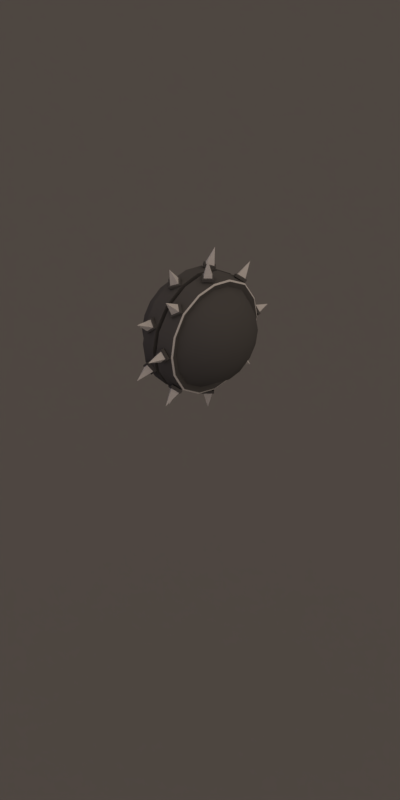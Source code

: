 # Source: spikeball.blend  (saved by Blender 2.77.0; exported with 4.5.12 LTS)
import bpy
from mathutils import Matrix  # noqa: F401  (used for matrix-valued properties, if any)

bpy.ops.wm.read_factory_settings(use_empty=True)
scene = bpy.context.scene
scene.name = 'Scene'

# ---- collections
col_collection_1 = bpy.data.collections.new('Collection 1'); scene.collection.children.link(col_collection_1)

# ---- materials (node trees are filled in below, after node groups)
mat_iron = bpy.data.materials.new('Iron')
mat_iron.alpha_threshold = 0.0
mat_iron.use_transparent_shadow = False
mat_iron.diffuse_color = (0.1237, 0.1237, 0.1237, 1.0)
mat_iron.roughness = 0.5
mat_iron.specular_intensity = 0.33
mat_iron.line_color = (0.0, 0.0, 0.0, 1.0)
mat_steel = bpy.data.materials.new('Steel')
mat_steel.alpha_threshold = 0.0
mat_steel.use_transparent_shadow = False
mat_steel.roughness = 0.5
mat_steel.specular_intensity = 1.0
mat_steel.line_color = (0.0, 0.0, 0.0, 1.0)
mat_inner = bpy.data.materials.new('Inner')
mat_inner.alpha_threshold = 0.0
mat_inner.use_transparent_shadow = False
mat_inner.diffuse_color = (0.8, 0.1258, 0.01314, 1.0)
mat_inner.specular_color = (1.0, 0.4339, 0.09543)
mat_inner.roughness = 0.5
mat_shadow_001 = bpy.data.materials.new('Shadow.001')
mat_shadow_001.alpha_threshold = 0.0
mat_shadow_001.use_transparent_shadow = False
mat_shadow_001.diffuse_color = (0.2159, 0.2159, 0.2159, 1.0)
mat_shadow_001.roughness = 0.5
mat_shadow_001.specular_intensity = 0.0
mat_shadow_001.line_color = (0.0, 0.0, 0.0, 0.5)

# ---- material node trees

# ---- world
world_world = bpy.data.worlds.new('World'); scene.world = world_world
world_world.color = (0.05088, 0.05088, 0.05088)
world_world.use_sun_shadow = False
world_world.sun_shadow_jitter_overblur = 0.0
world_world.cycles.sampling_method = 'MANUAL'

# ---- cameras
cam_camera_001 = bpy.data.cameras.new('Camera.001')
cam_camera_001.type = 'ORTHO'
cam_camera_001.passepartout_alpha = 0.2
cam_camera_001.clip_end = 100.0
cam_camera_001.lens = 60.0
cam_camera_001.sensor_width = 32.0
cam_camera_001.sensor_height = 18.0
cam_camera_001.ortho_scale = 2.8
cam_camera_001.show_passepartout = False
cam_camera_001.show_safe_areas = True
cam_camera_001.dof.focus_distance = 0.0
cam_camera_001.dof.aperture_fstop = 128.0

# ---- lights
light_filllight_001 = bpy.data.lights.new('FillLight.001', 'SUN')
light_filllight_001.color = (0.7398, 0.6076, 1.0)
light_filllight_001.transmission_factor = 0.0
light_filllight_001.angle = 1.571
light_filllight_001.energy = 0.25
light_filllight_001.shadow_buffer_clip_start = 0.5
light_filllight_001.shadow_soft_size = 1.0
light_filllight_001.shadow_cascade_max_distance = 1000.0
light_keylight_001 = bpy.data.lights.new('KeyLight.001', 'SUN')
light_keylight_001.color = (0.814, 0.6377, 0.5099)
light_keylight_001.transmission_factor = 0.0
light_keylight_001.angle = 2.747
light_keylight_001.energy = 1.25
light_keylight_001.shadow_buffer_clip_start = 0.5
light_keylight_001.shadow_soft_size = 5.0
light_keylight_001.shadow_cascade_max_distance = 1000.0
light_rimlight_001 = bpy.data.lights.new('RimLight.001', 'SUN')
light_rimlight_001.color = (0.7067, 0.7067, 0.7067)
light_rimlight_001.transmission_factor = 0.0
light_rimlight_001.angle = 1.571
light_rimlight_001.energy = 0.25
light_rimlight_001.shadow_buffer_clip_start = 0.5
light_rimlight_001.shadow_soft_size = 1.0
light_rimlight_001.shadow_cascade_max_distance = 1000.0

# ---- meshes
me_roundcube = bpy.data.meshes.new('Roundcube')
me_roundcube.from_pydata([(0.03914, 0.0216, 0.2318), (0.06074, -9.504e-09, 0.2318), (0.03914, -0.0216, 0.2318), (0.03914, -8.56e-09, 0.295), (0.01754, -8.302e-09, 0.2318), (0.03914, 0.03039, 0.2303), (0.06953, -9.783e-09, 0.2303), (0.03914, -0.03039, 0.2303), (0.008756, -8.093e-09, 0.2303), (0.03914, 0.03039, 0.2192), (0.06953, -9.783e-09, 0.2192), (0.03914, -0.03039, 0.2192), (0.008756, -8.093e-09, 0.2192), (0.03914, -0.2318, 0.0216), (0.06074, -0.2318, 2.581e-08), (0.03914, -0.2318, -0.0216), (0.03914, -0.295, 2.581e-08), (0.01754, -0.2318, 2.581e-08), (0.03914, -0.2303, 0.03039), (0.06953, -0.2303, 2.581e-08), (0.03914, -0.2303, -0.03039), (0.008756, -0.2303, 2.581e-08), (0.03914, -0.2192, 0.03039), (0.06953, -0.2192, 2.581e-08), (0.03914, -0.2192, -0.03039), (0.008756, -0.2192, 2.581e-08), (0.03914, -0.0216, -0.2318), (0.06074, -4.243e-08, -0.2318), (0.03914, 0.0216, -0.2318), (0.03914, -5.292e-08, -0.295), (0.01754, -4.363e-08, -0.2318), (0.03914, -0.03039, -0.2303), (0.06953, -4.194e-08, -0.2303), (0.03914, 0.03039, -0.2303), (0.008756, -4.363e-08, -0.2303), (0.03914, -0.03039, -0.2192), (0.06953, -4.025e-08, -0.2192), (0.03914, 0.03039, -0.2192), (0.008756, -4.194e-08, -0.2192), (0.03914, 0.2318, -0.0216), (0.06074, 0.2318, -5.687e-08), (0.03914, 0.2318, 0.0216), (0.03914, 0.295, -6.641e-08), (0.01754, 0.2318, -5.687e-08), (0.03914, 0.2303, -0.03039), (0.06953, 0.2303, -5.665e-08), (0.03914, 0.2303, 0.03039), (0.008756, 0.2303, -5.665e-08), (0.03914, 0.2192, -0.03039), (0.06953, 0.2192, -5.497e-08), (0.03914, 0.2192, 0.03039), (0.008756, 0.2192, -5.497e-08), (0.03914, 0.1792, 0.1486), (0.06074, 0.1639, 0.1639), (0.03914, 0.1486, 0.1792), (0.03914, 0.2086, 0.2086), (0.01754, 0.1639, 0.1639), (0.03914, 0.1844, 0.1414), (0.06953, 0.1629, 0.1629), (0.03914, 0.1414, 0.1844), (0.008756, 0.1629, 0.1629), (0.03914, 0.1765, 0.1335), (0.06953, 0.155, 0.155), (0.03914, 0.1335, 0.1765), (0.008756, 0.155, 0.155), (0.03914, -0.1486, 0.1792), (0.06074, -0.1639, 0.1639), (0.03914, -0.1792, 0.1486), (0.03914, -0.2086, 0.2086), (0.01754, -0.1639, 0.1639), (0.03914, -0.1414, 0.1844), (0.06953, -0.1629, 0.1629), (0.03914, -0.1844, 0.1414), (0.008756, -0.1629, 0.1629), (0.03914, -0.1335, 0.1765), (0.06953, -0.155, 0.155), (0.03914, -0.1765, 0.1335), (0.008756, -0.155, 0.155), (0.03914, -0.1792, -0.1486), (0.06074, -0.1639, -0.1639), (0.03914, -0.1486, -0.1792), (0.03914, -0.2086, -0.2086), (0.01754, -0.1639, -0.1639), (0.03914, -0.1844, -0.1414), (0.06953, -0.1629, -0.1629), (0.03914, -0.1414, -0.1844), (0.008756, -0.1629, -0.1629), (0.03914, -0.1765, -0.1335), (0.06953, -0.155, -0.155), (0.03914, -0.1335, -0.1765), (0.008756, -0.155, -0.155), (0.03914, 0.1486, -0.1792), (0.06074, 0.1639, -0.1639), (0.03914, 0.1792, -0.1486), (0.03914, 0.2086, -0.2086), (0.01754, 0.1639, -0.1639), (0.03914, 0.1414, -0.1844), (0.06953, 0.1629, -0.1629), (0.03914, 0.1844, -0.1414), (0.008756, 0.1629, -0.1629), (0.03914, 0.1335, -0.1765), (0.06953, 0.155, -0.155), (0.03914, 0.1765, -0.1335), (0.008756, 0.155, -0.155), (-0.03916, 0.1087, 0.2059), (-0.01756, 0.0887, 0.2141), (-0.03916, 0.06874, 0.2224), (-0.03916, 0.1129, 0.2725), (-0.06076, 0.0887, 0.2141), (-0.03916, 0.1162, 0.2012), (-0.008773, 0.08815, 0.2128), (-0.03916, 0.06007, 0.2244), (-0.06955, 0.08815, 0.2128), (-0.03916, 0.1119, 0.1909), (-0.008773, 0.08388, 0.2025), (-0.03916, 0.0558, 0.2141), (-0.06955, 0.08388, 0.2025), (-0.03916, -0.2059, 0.1087), (-0.01756, -0.2141, 0.0887), (-0.03916, -0.2224, 0.06874), (-0.03916, -0.2725, 0.1129), (-0.06076, -0.2141, 0.0887), (-0.03916, -0.2012, 0.1162), (-0.008773, -0.2128, 0.08815), (-0.03916, -0.2244, 0.06007), (-0.06955, -0.2128, 0.08815), (-0.03916, -0.1909, 0.1119), (-0.008773, -0.2025, 0.08388), (-0.03916, -0.2141, 0.0558), (-0.06955, -0.2025, 0.08388), (-0.03916, -0.1087, -0.2059), (-0.01756, -0.0887, -0.2141), (-0.03916, -0.06874, -0.2224), (-0.03916, -0.1129, -0.2725), (-0.06076, -0.0887, -0.2141), (-0.03916, -0.1162, -0.2012), (-0.008773, -0.08815, -0.2128), (-0.03916, -0.06007, -0.2244), (-0.06955, -0.08815, -0.2128), (-0.03916, -0.1119, -0.1909), (-0.008773, -0.08388, -0.2025), (-0.03916, -0.0558, -0.2141), (-0.06955, -0.08388, -0.2025), (-0.03916, 0.2059, -0.1087), (-0.01756, 0.2141, -0.0887), (-0.03916, 0.2224, -0.06874), (-0.03916, 0.2725, -0.1129), (-0.06076, 0.2141, -0.0887), (-0.03916, 0.2012, -0.1162), (-0.008773, 0.2128, -0.08815), (-0.03916, 0.2244, -0.06007), (-0.06955, 0.2128, -0.08815), (-0.03916, 0.1909, -0.1119), (-0.008773, 0.2025, -0.08388), (-0.03916, 0.2141, -0.0558), (-0.06955, 0.2025, -0.08388), (-0.03916, 0.2224, 0.06874), (-0.01756, 0.2141, 0.08869), (-0.03916, 0.2059, 0.1086), (-0.03916, 0.2725, 0.1129), (-0.06076, 0.2141, 0.08869), (-0.03916, 0.2244, 0.06007), (-0.008773, 0.2128, 0.08814), (-0.03916, 0.2012, 0.1162), (-0.06955, 0.2128, 0.08814), (-0.03916, 0.2141, 0.0558), (-0.008773, 0.2025, 0.08387), (-0.03916, 0.1909, 0.1119), (-0.06955, 0.2025, 0.08387), (-0.03916, -0.06874, 0.2224), (-0.01756, -0.08869, 0.2141), (-0.03916, -0.1086, 0.2059), (-0.03916, -0.1129, 0.2725), (-0.06076, -0.08869, 0.2141), (-0.03916, -0.06007, 0.2244), (-0.008773, -0.08814, 0.2128), (-0.03916, -0.1162, 0.2012), (-0.06955, -0.08814, 0.2128), (-0.03916, -0.0558, 0.2141), (-0.008773, -0.08387, 0.2025), (-0.03916, -0.1119, 0.1909), (-0.06955, -0.08387, 0.2025), (-0.03916, -0.2224, -0.06874), (-0.01756, -0.2141, -0.08869), (-0.03916, -0.2059, -0.1086), (-0.03916, -0.2725, -0.1129), (-0.06076, -0.2141, -0.08869), (-0.03916, -0.2244, -0.06007), (-0.008773, -0.2128, -0.08814), (-0.03916, -0.2012, -0.1162), (-0.06955, -0.2128, -0.08814), (-0.03916, -0.2141, -0.0558), (-0.008773, -0.2025, -0.08387), (-0.03916, -0.1909, -0.1119), (-0.06955, -0.2025, -0.08387), (-0.03916, 0.06874, -0.2224), (-0.01756, 0.08869, -0.2141), (-0.03916, 0.1086, -0.2059), (-0.03916, 0.1129, -0.2725), (-0.06076, 0.08869, -0.2141), (-0.03916, 0.06007, -0.2244), (-0.008773, 0.08814, -0.2128), (-0.03916, 0.1162, -0.2012), (-0.06955, 0.08814, -0.2128), (-0.03916, 0.0558, -0.2141), (-0.008773, 0.08387, -0.2025), (-0.03916, 0.1119, -0.1909), (-0.06955, 0.08387, -0.2025), (0.008255, -0.2104, -0.07956), (-0.004004, 0.1414, -0.1414), (-0.06997, 0.1354, -0.1354), (0.00782, 0.1591, 0.1591), (-0.004004, 0.1871, -0.07071), (-0.06997, 0.1756, -0.0677), (-0.004004, 0.2, 1.968e-09), (-0.06997, 0.1871, 1.968e-09), (0.008694, -8.47e-09, 0.2249), (-0.004004, 0.1871, 0.07071), (-0.06997, 0.1756, 0.0677), (-0.1195, 0.1155, -0.1155), (-0.1394, 0.05774, -0.1354), (-0.1454, -8.47e-09, -0.1414), (-0.1394, -0.05774, -0.1354), (-0.1394, 0.1354, -0.05774), (-0.1796, 0.0677, -0.0677), (-0.1911, -8.47e-09, -0.07071), (-0.1796, -0.0677, -0.0677), (-0.1454, 0.1414, 1.968e-09), (-0.1911, 0.07071, 1.968e-09), (-0.204, -8.47e-09, 1.968e-09), (-0.1911, -0.07071, 1.968e-09), (-0.1394, 0.1354, 0.05774), (-0.1796, 0.0677, 0.0677), (-0.1911, -8.47e-09, 0.07071), (-0.1796, -0.0677, 0.0677), (-0.1195, -0.1155, -0.1155), (-0.06997, -0.1354, -0.1354), (-0.004004, -0.1414, -0.1414), (0.008255, 0.07956, 0.2104), (-0.1394, -0.1354, -0.05774), (-0.06997, -0.1756, -0.0677), (-0.004004, -0.1871, -0.07071), (-0.1454, -0.1414, 1.968e-09), (-0.06997, -0.1871, 1.968e-09), (-0.004004, -0.2, 1.968e-09), (-0.008702, -8.47e-09, -0.2249), (-0.1394, -0.1354, 0.05774), (-0.06997, -0.1756, 0.0677), (-0.004004, -0.1871, 0.07071), (-0.008262, -0.2104, -0.07956), (-0.007827, 0.1591, -0.1591), (-0.008702, 0.2249, 1.968e-09), (-0.008262, 0.2104, -0.07956), (-0.008262, 0.07956, -0.2104), (-0.008262, -0.07956, -0.2104), (-0.007827, -0.1591, -0.1591), (-0.004004, -0.07071, -0.1871), (-0.06997, -0.0677, -0.1756), (-0.007827, -0.1591, 0.1591), (-0.004004, -8.47e-09, -0.2), (-0.06997, -8.47e-09, -0.1871), (-0.008262, -0.2104, 0.07956), (-0.004004, 0.07071, -0.1871), (-0.06997, 0.0677, -0.1756), (-0.008702, -0.2249, 1.968e-09), (-0.007827, 0.1591, 0.1591), (-0.004004, 0.1414, 0.1414), (-0.06997, 0.1354, 0.1354), (-0.1195, 0.1155, 0.1155), (-0.008262, -0.07956, 0.2104), (-0.004004, 0.07071, 0.1871), (-0.06997, 0.0677, 0.1756), (-0.1394, 0.05774, 0.1354), (-0.008262, 0.2104, 0.07956), (-0.004004, -8.47e-09, 0.2), (-0.06997, -8.47e-09, 0.1871), (-0.1454, -8.47e-09, 0.1414), (-0.004004, -0.07071, 0.1871), (-0.06997, -0.0677, 0.1756), (-0.1394, -0.05774, 0.1354), (-0.008702, -8.47e-09, 0.2249), (-0.008262, 0.07956, 0.2104), (-0.004004, -0.1414, 0.1414), (-0.06997, -0.1354, 0.1354), (-0.1195, -0.1155, 0.1155), (0.1195, 0.1155, -0.1155), (0.06996, 0.1354, -0.1354), (0.003996, 0.1414, -0.1414), (0.1394, 0.1354, -0.05774), (0.06996, 0.1756, -0.0677), (0.003996, 0.1871, -0.07071), (0.1454, 0.1414, 1.968e-09), (0.06996, 0.1871, 1.968e-09), (0.003996, 0.2, 1.968e-09), (0.1394, 0.1354, 0.05774), (0.06996, 0.1756, 0.0677), (0.003996, 0.1871, 0.07071), (0.003996, -0.1414, -0.1414), (0.06996, -0.1354, -0.1354), (0.003996, -0.1871, -0.07071), (0.06996, -0.1756, -0.0677), (0.003996, -0.2, 1.968e-09), (0.06996, -0.1871, 1.968e-09), (0.003996, -0.1871, 0.07071), (0.06996, -0.1756, 0.0677), (0.1195, -0.1155, -0.1155), (0.1394, -0.05774, -0.1354), (0.1454, -8.47e-09, -0.1414), (0.1394, 0.05774, -0.1354), (0.1394, -0.1354, -0.05774), (0.1796, -0.0677, -0.0677), (0.1911, -8.47e-09, -0.07071), (0.1796, 0.0677, -0.0677), (0.1454, -0.1414, 1.968e-09), (0.1911, -0.07071, 1.968e-09), (0.204, -8.47e-09, 1.968e-09), (0.1911, 0.07071, 1.968e-09), (0.1394, -0.1354, 0.05774), (0.1796, -0.0677, 0.0677), (0.1911, -8.47e-09, 0.07071), (0.1796, 0.0677, 0.0677), (0.06996, -0.0677, -0.1756), (0.003996, -0.07071, -0.1871), (0.06996, -8.47e-09, -0.1871), (0.003996, -8.47e-09, -0.2), (0.06996, 0.0677, -0.1756), (0.003996, 0.07071, -0.1871), (0.1195, 0.1155, 0.1155), (0.06996, 0.1354, 0.1354), (0.003996, 0.1414, 0.1414), (0.1394, 0.05774, 0.1354), (0.06996, 0.0677, 0.1756), (0.003996, 0.07071, 0.1871), (0.1454, -8.47e-09, 0.1414), (0.06996, -8.47e-09, 0.1871), (0.003996, -8.47e-09, 0.2), (0.1394, -0.05774, 0.1354), (0.06996, -0.0677, 0.1756), (0.003996, -0.07071, 0.1871), (0.1195, -0.1155, 0.1155), (0.06996, -0.1354, 0.1354), (0.003996, -0.1414, 0.1414), (0.008694, -0.2249, 1.968e-09), (0.008255, -0.2104, 0.07956), (0.008255, -0.07956, 0.2104), (0.00782, -0.1591, 0.1591), (0.00782, -0.1591, -0.1591), (0.008255, -0.07956, -0.2104), (0.008694, 0.2249, 1.968e-09), (0.008255, 0.2104, 0.07956), (0.008694, -8.47e-09, -0.2249), (0.008255, 0.2104, -0.07956), (0.008255, 0.07956, -0.2104), (0.00782, 0.1591, -0.1591), (0.07335, -0.1942, -0.07486), (0.06929, -0.1997, -0.07687), (0.06883, -0.1535, 0.1535), (0.073, -0.1495, 0.1495), (0.07335, -0.1942, 0.07486), (0.06929, -0.1997, 0.07687), (0.07372, -8.47e-09, -0.207), (0.06976, -8.47e-09, -0.2129), (0.06929, -0.07687, -0.1997), (0.07335, -0.07486, -0.1942), (-0.0693, -0.07687, -0.1997), (-0.07336, -0.07486, -0.1942), (-0.07373, -8.47e-09, -0.207), (-0.06976, -8.47e-09, -0.2129), (-0.07301, 0.1495, -0.1495), (-0.06884, 0.1535, -0.1535), (-0.07301, 0.1495, 0.1495), (-0.06884, 0.1535, 0.1535), (-0.06976, -8.47e-09, 0.2129), (-0.07373, -8.47e-09, 0.207), (-0.07336, -0.1942, -0.07486), (-0.0693, -0.1997, -0.07687), (-0.06884, -0.1535, -0.1535), (-0.07301, -0.1495, -0.1495), (-0.06976, -0.2129, 1.968e-09), (-0.07373, -0.207, 1.968e-09), (-0.07336, 0.07486, -0.1942), (-0.0693, 0.07687, -0.1997), (-0.06976, 0.2129, 1.968e-09), (-0.07373, 0.207, 1.968e-09), (-0.07336, 0.1942, -0.07486), (-0.0693, 0.1997, -0.07687), (-0.0693, 0.07687, 0.1997), (-0.07336, 0.07486, 0.1942), (-0.07336, -0.07486, 0.1942), (-0.0693, -0.07687, 0.1997), (-0.0693, 0.1997, 0.07687), (-0.07336, 0.1942, 0.07486), (-0.07301, -0.1495, 0.1495), (-0.06884, -0.1535, 0.1535), (-0.0693, -0.1997, 0.07687), (-0.07336, -0.1942, 0.07486), (0.06929, 0.07687, 0.1997), (0.07335, 0.07486, 0.1942), (0.07372, -8.47e-09, 0.207), (0.06976, -8.47e-09, 0.2129), (0.073, -0.1495, -0.1495), (0.06883, -0.1535, -0.1535), (0.06929, 0.1997, -0.07687), (0.07335, 0.1942, -0.07486), (0.07372, 0.207, 1.968e-09), (0.06976, 0.2129, 1.968e-09), (0.06883, 0.1535, -0.1535), (0.073, 0.1495, -0.1495), (0.07335, 0.07486, -0.1942), (0.06929, 0.07687, -0.1997), (0.07335, 0.1942, 0.07486), (0.06929, 0.1997, 0.07687), (0.06883, 0.1535, 0.1535), (0.073, 0.1495, 0.1495), (0.06929, -0.07687, 0.1997), (0.07335, -0.07486, 0.1942), (0.06976, -0.2129, 1.968e-09), (0.07372, -0.207, 1.968e-09), (-0.05514, 0.1838, 4.35e-08), (0.05514, 0.1838, 7.089e-08), (-0.05514, 0.0919, -0.1592), (0.05514, 0.0919, -0.1592), (-0.05514, -0.0919, -0.1592), (0.05514, -0.0919, -0.1592), (-0.05514, -0.1838, 2.414e-09), (0.05514, -0.1838, 2.98e-08), (-0.05514, -0.0919, 0.1592), (0.05514, -0.0919, 0.1592), (-0.05514, 0.0919, 0.1592), (0.05514, 0.0919, 0.1592)], [], [(0, 3, 1), (1, 3, 2), (2, 3, 4), (4, 3, 0), (1, 2, 7, 6), (7, 8, 12, 11), (2, 4, 8, 7), (0, 1, 6, 5), (4, 0, 5, 8), (5, 6, 10, 9), (8, 5, 9, 12), (6, 7, 11, 10), (13, 16, 14), (14, 16, 15), (15, 16, 17), (17, 16, 13), (14, 15, 20, 19), (20, 21, 25, 24), (15, 17, 21, 20), (13, 14, 19, 18), (17, 13, 18, 21), (18, 19, 23, 22), (21, 18, 22, 25), (19, 20, 24, 23), (26, 29, 27), (27, 29, 28), (28, 29, 30), (30, 29, 26), (27, 28, 33, 32), (33, 34, 38, 37), (28, 30, 34, 33), (26, 27, 32, 31), (30, 26, 31, 34), (31, 32, 36, 35), (34, 31, 35, 38), (32, 33, 37, 36), (39, 42, 40), (40, 42, 41), (41, 42, 43), (43, 42, 39), (40, 41, 46, 45), (46, 47, 51, 50), (41, 43, 47, 46), (39, 40, 45, 44), (43, 39, 44, 47), (44, 45, 49, 48), (47, 44, 48, 51), (45, 46, 50, 49), (52, 55, 53), (53, 55, 54), (54, 55, 56), (56, 55, 52), (53, 54, 59, 58), (59, 60, 64, 63), (54, 56, 60, 59), (52, 53, 58, 57), (56, 52, 57, 60), (57, 58, 62, 61), (60, 57, 61, 64), (58, 59, 63, 62), (65, 68, 66), (66, 68, 67), (67, 68, 69), (69, 68, 65), (66, 67, 72, 71), (72, 73, 77, 76), (67, 69, 73, 72), (65, 66, 71, 70), (69, 65, 70, 73), (70, 71, 75, 74), (73, 70, 74, 77), (71, 72, 76, 75), (78, 81, 79), (79, 81, 80), (80, 81, 82), (82, 81, 78), (79, 80, 85, 84), (85, 86, 90, 89), (80, 82, 86, 85), (78, 79, 84, 83), (82, 78, 83, 86), (83, 84, 88, 87), (86, 83, 87, 90), (84, 85, 89, 88), (91, 94, 92), (92, 94, 93), (93, 94, 95), (95, 94, 91), (92, 93, 98, 97), (98, 99, 103, 102), (93, 95, 99, 98), (91, 92, 97, 96), (95, 91, 96, 99), (96, 97, 101, 100), (99, 96, 100, 103), (97, 98, 102, 101), (104, 107, 105), (105, 107, 106), (106, 107, 108), (108, 107, 104), (105, 106, 111, 110), (111, 112, 116, 115), (106, 108, 112, 111), (104, 105, 110, 109), (108, 104, 109, 112), (109, 110, 114, 113), (112, 109, 113, 116), (110, 111, 115, 114), (117, 120, 118), (118, 120, 119), (119, 120, 121), (121, 120, 117), (118, 119, 124, 123), (124, 125, 129, 128), (119, 121, 125, 124), (117, 118, 123, 122), (121, 117, 122, 125), (122, 123, 127, 126), (125, 122, 126, 129), (123, 124, 128, 127), (130, 133, 131), (131, 133, 132), (132, 133, 134), (134, 133, 130), (131, 132, 137, 136), (137, 138, 142, 141), (132, 134, 138, 137), (130, 131, 136, 135), (134, 130, 135, 138), (135, 136, 140, 139), (138, 135, 139, 142), (136, 137, 141, 140), (143, 146, 144), (144, 146, 145), (145, 146, 147), (147, 146, 143), (144, 145, 150, 149), (150, 151, 155, 154), (145, 147, 151, 150), (143, 144, 149, 148), (147, 143, 148, 151), (148, 149, 153, 152), (151, 148, 152, 155), (149, 150, 154, 153), (156, 159, 157), (157, 159, 158), (158, 159, 160), (160, 159, 156), (157, 158, 163, 162), (163, 164, 168, 167), (158, 160, 164, 163), (156, 157, 162, 161), (160, 156, 161, 164), (161, 162, 166, 165), (164, 161, 165, 168), (162, 163, 167, 166), (169, 172, 170), (170, 172, 171), (171, 172, 173), (173, 172, 169), (170, 171, 176, 175), (176, 177, 181, 180), (171, 173, 177, 176), (169, 170, 175, 174), (173, 169, 174, 177), (174, 175, 179, 178), (177, 174, 178, 181), (175, 176, 180, 179), (182, 185, 183), (183, 185, 184), (184, 185, 186), (186, 185, 182), (183, 184, 189, 188), (189, 190, 194, 193), (184, 186, 190, 189), (182, 183, 188, 187), (186, 182, 187, 190), (187, 188, 192, 191), (190, 187, 191, 194), (188, 189, 193, 192), (195, 198, 196), (196, 198, 197), (197, 198, 199), (199, 198, 195), (196, 197, 202, 201), (202, 203, 207, 206), (197, 199, 203, 202), (195, 196, 201, 200), (199, 195, 200, 203), (200, 201, 205, 204), (203, 200, 204, 207), (201, 202, 206, 205), (332, 335, 216, 238), (301, 299, 208, 342), (405, 348, 349, 411), (210, 219, 223, 213), (396, 238, 216, 399), (269, 389, 393, 258), (328, 295, 410, 413), (213, 223, 227, 215), (215, 218, 391, 383), (217, 214, 251, 273), (209, 262, 253, 250), (215, 227, 231, 218), (375, 249, 264, 378), (414, 344, 345, 356), (341, 303, 343, 345), (218, 231, 268, 267), (219, 220, 224, 223), (220, 221, 225, 224), (221, 222, 226, 225), (222, 235, 239, 226), (223, 224, 228, 227), (224, 225, 229, 228), (225, 226, 230, 229), (226, 239, 242, 230), (227, 228, 232, 231), (228, 229, 233, 232), (229, 230, 234, 233), (230, 242, 246, 234), (231, 232, 272, 268), (232, 233, 276, 272), (233, 234, 279, 276), (234, 246, 284, 279), (235, 236, 240, 239), (250, 369, 385, 252), (289, 286, 407, 403), (212, 209, 250, 252), (239, 240, 243, 242), (378, 264, 261, 394), (256, 237, 255, 254), (326, 287, 353, 352), (242, 243, 247, 246), (299, 297, 346, 208), (245, 367, 381, 253), (280, 372, 389, 269), (246, 247, 283, 284), (265, 371, 386, 281), (263, 210, 368, 380), (274, 270, 281, 280), (343, 359, 356, 345), (402, 351, 348, 405), (412, 211, 238, 396), (334, 331, 397, 398), (286, 325, 408, 407), (325, 323, 360, 408), (323, 321, 363, 360), (321, 298, 400, 363), (304, 340, 357, 358), (361, 350, 352, 409), (300, 302, 417, 354), (208, 355, 416, 342), (409, 352, 353, 406), (406, 353, 351, 402), (292, 289, 403, 404), (278, 283, 392, 388), (271, 275, 373, 387), (218, 267, 370, 391), (236, 235, 222, 257), (275, 278, 388, 373), (273, 390, 371, 265), (248, 282, 258, 261), (257, 222, 221, 260), (210, 213, 384, 368), (260, 263, 380, 366), (277, 274, 280, 269), (260, 221, 220, 263), (255, 376, 364, 254), (236, 257, 365, 377), (346, 401, 355, 208), (263, 220, 219, 210), (283, 247, 395, 392), (251, 382, 390, 273), (282, 277, 269, 258), (267, 268, 272, 271), (376, 255, 249, 375), (240, 236, 377, 374), (266, 217, 273, 265), (271, 272, 276, 275), (267, 271, 387, 370), (252, 385, 382, 251), (342, 416, 359, 343), (275, 276, 279, 278), (213, 215, 383, 384), (253, 381, 369, 250), (297, 322, 347, 346), (278, 279, 284, 283), (285, 286, 289, 288), (259, 256, 254, 245), (288, 289, 292, 291), (237, 241, 249, 255), (291, 292, 295, 294), (244, 248, 261, 264), (294, 295, 328, 327), (262, 259, 245, 253), (335, 338, 344, 216), (298, 305, 309, 300), (399, 216, 344, 414), (300, 309, 313, 302), (338, 341, 345, 344), (302, 313, 317, 304), (257, 260, 366, 365), (304, 317, 339, 340), (305, 306, 310, 309), (306, 307, 311, 310), (307, 308, 312, 311), (308, 285, 288, 312), (309, 310, 314, 313), (310, 311, 315, 314), (311, 312, 316, 315), (312, 288, 291, 316), (313, 314, 318, 317), (314, 315, 319, 318), (315, 316, 320, 319), (316, 291, 294, 320), (317, 318, 336, 339), (318, 319, 333, 336), (319, 320, 330, 333), (320, 294, 327, 330), (305, 298, 321, 306), (247, 243, 379, 395), (306, 321, 323, 307), (303, 301, 342, 343), (307, 323, 325, 308), (281, 386, 372, 280), (308, 325, 286, 285), (290, 293, 348, 351), (327, 328, 331, 330), (331, 328, 413, 397), (330, 331, 334, 333), (270, 266, 265, 281), (333, 334, 337, 336), (287, 290, 351, 353), (336, 337, 340, 339), (329, 332, 238, 211), (295, 292, 404, 410), (337, 334, 398, 415), (394, 261, 258, 393), (322, 324, 350, 347), (324, 326, 352, 350), (243, 240, 374, 379), (296, 329, 211, 349), (214, 212, 252, 251), (411, 349, 211, 412), (302, 304, 358, 417), (293, 296, 349, 348), (401, 346, 347, 362), (254, 364, 367, 245), (241, 244, 264, 249), (340, 337, 415, 357), (362, 347, 350, 361), (401, 362, 363, 400), (411, 412, 413, 410), (405, 411, 410, 404), (417, 358, 359, 416), (399, 414, 415, 398), (414, 356, 357, 415), (412, 396, 397, 413), (407, 408, 409, 406), (361, 409, 408, 360), (406, 402, 403, 407), (402, 405, 404, 403), (400, 354, 355, 401), (396, 399, 398, 397), (358, 357, 356, 359), (362, 361, 360, 363), (365, 366, 367, 364), (391, 370, 371, 390), (383, 391, 390, 382), (375, 378, 379, 374), (373, 388, 389, 372), (388, 392, 393, 389), (378, 394, 395, 379), (377, 365, 364, 376), (366, 380, 381, 367), (369, 381, 380, 368), (368, 384, 385, 369), (387, 373, 372, 386), (370, 387, 386, 371), (376, 375, 374, 377), (384, 383, 382, 385), (394, 393, 392, 395), (354, 417, 416, 355), (298, 300, 354, 400), (418, 419, 421, 420), (420, 421, 423, 422), (422, 423, 425, 424), (424, 425, 427, 426), (426, 427, 429, 428), (428, 429, 419, 418)])
me_roundcube.polygons.foreach_set('use_smooth', [True] * 390)
me_roundcube.polygons.foreach_set('material_index', [1, 1, 1, 1, 0, 0, 0, 0, 0, 0, 0, 0, 1, 1, 1, 1, 0, 0, 0, 0, 0, 0, 0, 0, 1, 1, 1, 1, 0, 0, 0, 0, 0, 0, 0, 0, 1, 1, 1, 1, 0, 0, 0, 0, 0, 0, 0, 0, 1, 1, 1, 1, 0, 0, 0, 0, 0, 0, 0, 0, 1, 1, 1, 1, 0, 0, 0, 0, 0, 0, 0, 0, 1, 1, 1, 1, 0, 0, 0, 0, 0, 0, 0, 0, 1, 1, 1, 1, 0, 0, 0, 0, 0, 0, 0, 0, 1, 1, 1, 1, 0, 0, 0, 0, 0, 0, 0, 0, 1, 1, 1, 1, 0, 0, 0, 0, 0, 0, 0, 0, 1, 1, 1, 1, 0, 0, 0, 0, 0, 0, 0, 0, 1, 1, 1, 1, 0, 0, 0, 0, 0, 0, 0, 0, 1, 1, 1, 1, 0, 0, 0, 0, 0, 0, 0, 0, 1, 1, 1, 1, 0, 0, 0, 0, 0, 0, 0, 0, 1, 1, 1, 1, 0, 0, 0, 0, 0, 0, 0, 0, 1, 1, 1, 1, 0, 0, 0, 0, 0, 0, 0, 0, 0, 0, 0, 0, 0, 0, 0, 0, 0, 0, 0, 0, 0, 0, 0, 0, 0, 0, 0, 0, 0, 0, 0, 0, 0, 0, 0, 0, 0, 0, 0, 0, 0, 0, 0, 0, 0, 0, 0, 0, 0, 0, 0, 0, 0, 0, 0, 0, 0, 0, 0, 0, 0, 0, 0, 0, 0, 0, 0, 0, 0, 0, 0, 0, 0, 0, 0, 0, 0, 0, 0, 0, 0, 0, 0, 0, 0, 0, 0, 0, 0, 0, 0, 0, 0, 0, 0, 0, 0, 0, 0, 0, 0, 0, 0, 0, 0, 0, 0, 0, 0, 0, 0, 0, 0, 0, 0, 0, 0, 0, 0, 0, 0, 0, 0, 0, 0, 0, 0, 0, 0, 0, 0, 0, 0, 0, 0, 0, 0, 0, 0, 0, 0, 0, 0, 0, 0, 0, 0, 0, 0, 0, 0, 0, 0, 0, 0, 0, 0, 0, 0, 0, 0, 0, 0, 0, 0, 0, 0, 1, 1, 1, 1, 1, 1, 1, 1, 1, 1, 1, 1, 1, 1, 1, 1, 1, 1, 1, 1, 1, 1, 1, 1, 1, 1, 1, 1, 1, 1, 1, 1, 0, 2, 2, 2, 2, 2, 2])
_uv = me_roundcube.uv_layers.new(name='UVMap')
_uv.uv.foreach_set('vector', [0.9739, 0.7584, 0.9739, 0.8146, 0.9571, 0.7649, 0.7053, 0.9824, 0.724, 0.9372, 0.724, 0.9918, 0.7737, 0.8442, 0.7737, 0.9004, 0.7564, 0.8496, 0.7564, 0.8496, 0.7737, 0.9004, 0.74, 0.856, 0.8359, 0.9058, 0.8133, 0.9096, 0.8093, 0.9059, 0.841, 0.9004, 0.6995, 0.9429, 0.6987, 0.9688, 0.6895, 0.9688, 0.6903, 0.9429, 0.8133, 0.9096, 0.8133, 0.9338, 0.8093, 0.9399, 0.8093, 0.9059, 0.8359, 0.93, 0.8359, 0.9058, 0.841, 0.9004, 0.841, 0.9345, 0.8133, 0.9338, 0.8359, 0.93, 0.841, 0.9345, 0.8093, 0.9399, 0.8288, 0.9911, 0.828, 0.9651, 0.8372, 0.9651, 0.838, 0.9911, 0.6987, 0.9688, 0.6995, 0.9941, 0.6903, 0.9941, 0.6895, 0.9688, 0.828, 0.9651, 0.8288, 0.9399, 0.838, 0.9399, 0.8372, 0.9651, 0.841, 0.8974, 0.8588, 0.8442, 0.8582, 0.8972, 0.8582, 0.8972, 0.8588, 0.8442, 0.8766, 0.8974, 0.7924, 0.9372, 0.7924, 0.9919, 0.7737, 0.9467, 0.9548, 0.1603, 0.9561, 0.1069, 0.9732, 0.1603, 0.821, 0.3267, 0.7984, 0.3306, 0.7944, 0.3269, 0.8261, 0.3214, 0.2892, 0.9438, 0.2889, 0.9685, 0.2797, 0.9686, 0.28, 0.9438, 0.7984, 0.3306, 0.7984, 0.3548, 0.7944, 0.3609, 0.7944, 0.3269, 0.821, 0.3509, 0.821, 0.3267, 0.8261, 0.3214, 0.8261, 0.3554, 0.7984, 0.3548, 0.821, 0.3509, 0.8261, 0.3554, 0.7944, 0.3609, 0.2705, 0.9949, 0.2701, 0.9702, 0.2793, 0.9702, 0.2797, 0.9949, 0.2889, 0.9685, 0.2892, 0.9949, 0.28, 0.9949, 0.2797, 0.9686, 0.2701, 0.9702, 0.2705, 0.9438, 0.2797, 0.9438, 0.2793, 0.9702, 0.8766, 0.8886, 0.9103, 0.8442, 0.893, 0.895, 0.893, 0.895, 0.9103, 0.8442, 0.9103, 0.9004, 0.8953, 0.9372, 0.8953, 0.9919, 0.8766, 0.9467, 0.9601, 0.8939, 0.977, 0.8442, 0.977, 0.9004, 0.7441, 0.9065, 0.7441, 0.9307, 0.74, 0.9345, 0.74, 0.9004, 0.9309, 0.9916, 0.9301, 0.9664, 0.9392, 0.9664, 0.94, 0.9916, 0.7441, 0.9307, 0.7667, 0.9346, 0.7718, 0.9399, 0.74, 0.9345, 0.7667, 0.9104, 0.7441, 0.9065, 0.74, 0.9004, 0.7718, 0.9059, 0.7667, 0.9346, 0.7667, 0.9104, 0.7718, 0.9059, 0.7718, 0.9399, 0.2701, 0.9438, 0.2693, 0.969, 0.2601, 0.969, 0.2609, 0.9438, 0.9301, 0.9664, 0.9309, 0.9404, 0.94, 0.9404, 0.9392, 0.9664, 0.2693, 0.969, 0.2701, 0.995, 0.2609, 0.995, 0.2601, 0.969, 0.3616, 0.3704, 0.3616, 0.4266, 0.3441, 0.3762, 0.74, 0.9851, 0.7587, 0.9399, 0.7587, 0.9946, 0.7581, 0.3184, 0.7759, 0.2652, 0.7765, 0.3181, 0.7765, 0.3181, 0.7759, 0.2652, 0.7937, 0.3184, 0.8664, 0.3275, 0.8664, 0.3517, 0.8623, 0.3554, 0.8623, 0.3214, 0.3009, 0.9949, 0.3005, 0.9686, 0.3097, 0.9685, 0.3101, 0.9949, 0.8664, 0.3517, 0.889, 0.3555, 0.8941, 0.3609, 0.8623, 0.3554, 0.889, 0.3314, 0.8664, 0.3275, 0.8623, 0.3214, 0.8941, 0.3269, 0.889, 0.3555, 0.889, 0.3314, 0.8941, 0.3269, 0.8941, 0.3609, 0.3005, 0.9438, 0.3002, 0.9702, 0.291, 0.9702, 0.2913, 0.9438, 0.3005, 0.9686, 0.3009, 0.9438, 0.3101, 0.9438, 0.3097, 0.9685, 0.3002, 0.9702, 0.3005, 0.9949, 0.2913, 0.9949, 0.291, 0.9702, 0.7737, 0.8887, 0.8074, 0.8442, 0.7911, 0.8945, 0.7911, 0.8945, 0.8074, 0.8442, 0.8074, 0.9004, 0.9548, 0.05301, 0.9732, 0.0, 0.9732, 0.05344, 0.957, 0.6479, 0.957, 0.7031, 0.9381, 0.6507, 0.8032, 0.932, 0.8032, 0.9065, 0.8084, 0.9013, 0.8084, 0.9372, 0.5203, 0.9438, 0.5203, 0.9702, 0.5111, 0.9703, 0.5111, 0.9439, 0.8032, 0.9065, 0.7785, 0.9059, 0.7737, 0.9004, 0.8084, 0.9013, 0.7785, 0.9314, 0.8032, 0.932, 0.8084, 0.9372, 0.7737, 0.9364, 0.7785, 0.9059, 0.7785, 0.9314, 0.7737, 0.9364, 0.7737, 0.9004, 0.5203, 0.9702, 0.5203, 0.9438, 0.5294, 0.9439, 0.5294, 0.9703, 0.9381, 0.8423, 0.9381, 0.8149, 0.9469, 0.8131, 0.9469, 0.8406, 0.3905, 0.9456, 0.3905, 0.973, 0.3816, 0.9713, 0.3816, 0.9438, 0.9568, 0.592, 0.9568, 0.6479, 0.9381, 0.5961, 0.6727, 0.9926, 0.6895, 0.9429, 0.6895, 0.9991, 0.7063, 0.8346, 0.7063, 0.8908, 0.6895, 0.8398, 0.6895, 0.8398, 0.7063, 0.8908, 0.6727, 0.8463, 0.7105, 0.9056, 0.7105, 0.9311, 0.7053, 0.9363, 0.7053, 0.9004, 0.4283, 0.9438, 0.4283, 0.9713, 0.4195, 0.973, 0.4195, 0.9456, 0.7105, 0.9311, 0.7352, 0.9317, 0.74, 0.9372, 0.7053, 0.9363, 0.7352, 0.9062, 0.7105, 0.9056, 0.7053, 0.9004, 0.74, 0.9012, 0.7352, 0.9317, 0.7352, 0.9062, 0.74, 0.9012, 0.74, 0.9372, 0.3816, 0.9456, 0.3816, 0.973, 0.3728, 0.9713, 0.3728, 0.9438, 0.6443, 0.9441, 0.6443, 0.97, 0.6351, 0.9697, 0.6351, 0.9438, 0.6259, 0.97, 0.6259, 0.9441, 0.6351, 0.9438, 0.6351, 0.9697, 0.9381, 0.7556, 0.957, 0.7031, 0.957, 0.7584, 0.9548, 0.1069, 0.956, 0.05344, 0.9732, 0.1069, 0.8611, 0.2652, 0.8611, 0.3214, 0.8448, 0.2711, 0.8448, 0.2711, 0.8611, 0.3214, 0.8274, 0.2769, 0.8995, 0.3557, 0.9242, 0.3551, 0.9295, 0.3604, 0.8947, 0.3612, 0.3728, 0.9438, 0.3728, 0.9713, 0.364, 0.973, 0.364, 0.9456, 0.9242, 0.3551, 0.9242, 0.3296, 0.9295, 0.3244, 0.9295, 0.3604, 0.8995, 0.3302, 0.8995, 0.3557, 0.8947, 0.3612, 0.8947, 0.3252, 0.9242, 0.3296, 0.8995, 0.3302, 0.8947, 0.3252, 0.9295, 0.3244, 0.3993, 0.9713, 0.3993, 0.9438, 0.4081, 0.9456, 0.4081, 0.973, 0.5019, 0.9438, 0.5019, 0.9702, 0.4927, 0.9703, 0.4927, 0.9439, 0.5111, 0.9439, 0.5111, 0.9703, 0.5019, 0.9702, 0.5019, 0.9438, 0.6727, 0.7666, 0.7063, 0.7222, 0.6895, 0.7731, 0.6895, 0.7731, 0.7063, 0.7222, 0.7063, 0.7784, 0.8093, 0.9372, 0.8093, 0.9934, 0.7924, 0.9437, 0.9484, 0.3059, 0.9484, 0.3612, 0.9295, 0.3087, 0.8814, 0.9317, 0.9061, 0.9311, 0.9113, 0.9364, 0.8766, 0.9372, 0.6075, 0.9697, 0.6075, 0.9438, 0.6167, 0.9441, 0.6167, 0.97, 0.9061, 0.9311, 0.9061, 0.9056, 0.9113, 0.9004, 0.9113, 0.9364, 0.8814, 0.9062, 0.8814, 0.9317, 0.8766, 0.9372, 0.8766, 0.9012, 0.9061, 0.9056, 0.8814, 0.9062, 0.8766, 0.9012, 0.9113, 0.9004, 0.6167, 0.97, 0.6167, 0.9441, 0.6259, 0.9438, 0.6259, 0.9697, 0.3993, 0.9438, 0.3993, 0.9713, 0.3905, 0.973, 0.3905, 0.9456, 0.364, 0.9456, 0.364, 0.973, 0.3552, 0.9713, 0.3552, 0.9438, 0.3612, 0.5391, 0.3612, 0.5953, 0.3441, 0.5455, 0.9414, 0.8965, 0.9601, 0.8442, 0.9601, 0.8998, 0.6727, 0.8228, 0.7063, 0.7784, 0.6898, 0.8293, 0.6898, 0.8293, 0.7063, 0.7784, 0.7063, 0.8346, 0.8571, 0.3266, 0.8323, 0.3269, 0.8274, 0.3219, 0.8623, 0.3214, 0.5386, 0.9703, 0.5386, 0.944, 0.5478, 0.9438, 0.5478, 0.97, 0.8323, 0.3269, 0.8323, 0.3526, 0.8274, 0.358, 0.8274, 0.3219, 0.8571, 0.3522, 0.8571, 0.3266, 0.8623, 0.3214, 0.8623, 0.3575, 0.8323, 0.3526, 0.8571, 0.3522, 0.8623, 0.3575, 0.8274, 0.358, 0.5662, 0.944, 0.5662, 0.9703, 0.557, 0.97, 0.557, 0.9438, 0.4462, 0.9711, 0.4462, 0.9438, 0.4551, 0.9452, 0.4551, 0.9725, 0.4462, 0.9438, 0.4462, 0.9711, 0.4372, 0.9725, 0.4372, 0.9452, 0.2434, 0.9901, 0.2601, 0.9438, 0.2601, 0.9991, 0.957, 0.6977, 0.9741, 0.6479, 0.9741, 0.7041, 0.9671, 0.3059, 0.9671, 0.3615, 0.9484, 0.3092, 0.3441, 0.5335, 0.3615, 0.4828, 0.3615, 0.5391, 0.7542, 0.3266, 0.7293, 0.3269, 0.7245, 0.3219, 0.7594, 0.3214, 0.4372, 0.9452, 0.4372, 0.9725, 0.4283, 0.9711, 0.4283, 0.9438, 0.7293, 0.3269, 0.7293, 0.3526, 0.7245, 0.3579, 0.7245, 0.3219, 0.7542, 0.3522, 0.7542, 0.3266, 0.7594, 0.3214, 0.7594, 0.3575, 0.7293, 0.3526, 0.7542, 0.3522, 0.7594, 0.3575, 0.7245, 0.3579, 0.482, 0.9438, 0.482, 0.9711, 0.473, 0.9725, 0.473, 0.9452, 0.5754, 0.97, 0.5754, 0.9438, 0.5846, 0.944, 0.5846, 0.9702, 0.603, 0.9438, 0.603, 0.97, 0.5938, 0.9702, 0.5938, 0.944, 0.8611, 0.3096, 0.8947, 0.2652, 0.8773, 0.3158, 0.8773, 0.3158, 0.8947, 0.2652, 0.8947, 0.3214, 0.9381, 0.8131, 0.9473, 0.7584, 0.9571, 0.8131, 0.3441, 0.645, 0.3612, 0.5953, 0.3612, 0.6515, 0.8711, 0.9286, 0.8711, 0.9029, 0.876, 0.8979, 0.876, 0.9339, 0.4927, 0.9452, 0.4927, 0.9725, 0.4837, 0.9711, 0.4837, 0.9438, 0.8711, 0.9029, 0.8463, 0.9026, 0.841, 0.8974, 0.876, 0.8979, 0.8463, 0.9282, 0.8711, 0.9286, 0.876, 0.9339, 0.841, 0.9335, 0.8463, 0.9026, 0.8463, 0.9282, 0.841, 0.9335, 0.841, 0.8974, 0.4195, 0.9438, 0.4195, 0.9711, 0.4105, 0.9725, 0.4105, 0.9452, 0.557, 0.9438, 0.557, 0.97, 0.5478, 0.9703, 0.5478, 0.944, 0.5386, 0.944, 0.5386, 0.9703, 0.5294, 0.97, 0.5294, 0.9438, 0.9548, 0.2666, 0.9731, 0.2135, 0.9731, 0.2672, 0.9611, 0.9004, 0.9611, 0.9561, 0.9424, 0.9039, 0.3612, 0.6515, 0.3612, 0.7077, 0.3441, 0.6579, 0.9735, 0.592, 0.9735, 0.6473, 0.9568, 0.6011, 0.7895, 0.3526, 0.7895, 0.3269, 0.7944, 0.3219, 0.7944, 0.3579, 0.5754, 0.944, 0.5754, 0.9702, 0.5662, 0.97, 0.5662, 0.9438, 0.7895, 0.3269, 0.7647, 0.3266, 0.7594, 0.3214, 0.7944, 0.3219, 0.7647, 0.3522, 0.7895, 0.3526, 0.7944, 0.3579, 0.7594, 0.3575, 0.7647, 0.3266, 0.7647, 0.3522, 0.7594, 0.3575, 0.7594, 0.3214, 0.5846, 0.9702, 0.5846, 0.944, 0.5938, 0.9438, 0.5938, 0.97, 0.4551, 0.9711, 0.4551, 0.9438, 0.4641, 0.9452, 0.4641, 0.9725, 0.4641, 0.9725, 0.4641, 0.9452, 0.473, 0.9438, 0.473, 0.9711, 0.8074, 0.8887, 0.841, 0.8442, 0.8248, 0.8948, 0.8248, 0.8948, 0.841, 0.8442, 0.841, 0.9004, 0.9548, 0.2135, 0.9727, 0.1603, 0.9733, 0.2135, 0.6785, 0.9385, 0.675, 0.8908, 0.6997, 0.9385, 0.8671, 0.9686, 0.8671, 0.9447, 0.8721, 0.9403, 0.8721, 0.974, 0.3193, 0.9949, 0.3193, 0.9685, 0.3285, 0.9685, 0.3285, 0.9949, 0.8671, 0.9447, 0.8449, 0.9401, 0.841, 0.9339, 0.8721, 0.9403, 0.8449, 0.964, 0.8671, 0.9686, 0.8721, 0.974, 0.841, 0.9676, 0.6785, 0.9385, 0.6997, 0.9385, 0.7025, 0.9429, 0.6727, 0.9429, 0.3469, 0.9438, 0.3469, 0.9703, 0.3377, 0.9703, 0.3377, 0.9438, 0.3193, 0.9685, 0.3193, 0.9438, 0.3285, 0.9438, 0.3285, 0.9685, 0.3469, 0.9703, 0.3469, 0.9949, 0.3377, 0.9949, 0.3377, 0.9703, 0.828, 0.9399, 0.828, 0.9939, 0.8093, 0.9501, 0.2267, 0.9935, 0.2434, 0.9438, 0.2434, 1.0, 0.8274, 0.2652, 0.8274, 0.3214, 0.8103, 0.2705, 0.8103, 0.2705, 0.8274, 0.3214, 0.7937, 0.2769, 0.9164, 0.9058, 0.9164, 0.9297, 0.9113, 0.9341, 0.9113, 0.9004, 0.9671, 0.7041, 0.9662, 0.7297, 0.957, 0.7297, 0.9579, 0.7041, 0.9164, 0.9297, 0.9385, 0.9343, 0.9424, 0.9404, 0.9113, 0.9341, 0.9385, 0.9103, 0.9164, 0.9058, 0.9113, 0.9004, 0.9424, 0.9068, 0.9385, 0.9343, 0.9385, 0.9103, 0.9424, 0.9068, 0.9424, 0.9404, 0.7249, 0.9883, 0.724, 0.9627, 0.7332, 0.9627, 0.7341, 0.9883, 0.9662, 0.7297, 0.9671, 0.7553, 0.9579, 0.7553, 0.957, 0.7297, 0.724, 0.9627, 0.7249, 0.9372, 0.7341, 0.9372, 0.7332, 0.9627, 0.9206, 0.2704, 0.921, 0.3244, 0.902, 0.2807, 0.3441, 0.4767, 0.3615, 0.4266, 0.3615, 0.4828, 0.7581, 0.2652, 0.7581, 0.3214, 0.7419, 0.2708, 0.7419, 0.2708, 0.7581, 0.3214, 0.7245, 0.2769, 0.9249, 0.299, 0.947, 0.2945, 0.9521, 0.2988, 0.921, 0.3052, 0.3193, 0.9438, 0.3193, 0.9685, 0.3101, 0.9685, 0.3101, 0.9438, 0.947, 0.2945, 0.947, 0.2706, 0.9521, 0.2652, 0.9521, 0.2988, 0.9206, 0.2704, 0.902, 0.2807, 0.8947, 0.2796, 0.921, 0.2652, 0.947, 0.2706, 0.9249, 0.2751, 0.921, 0.2715, 0.9521, 0.2652, 0.3285, 0.9949, 0.3285, 0.9703, 0.3377, 0.9703, 0.3377, 0.9949, 0.3193, 0.9685, 0.3193, 0.9949, 0.3101, 0.9949, 0.3101, 0.9685, 0.3285, 0.9703, 0.3285, 0.9438, 0.3377, 0.9438, 0.3377, 0.9703, 0.74, 0.8442, 0.74, 0.9004, 0.723, 0.8495, 0.723, 0.8495, 0.74, 0.9004, 0.7063, 0.856, 0.9777, 0.9004, 0.9777, 0.9566, 0.9611, 0.9069, 0.9113, 0.9843, 0.9301, 0.9404, 0.9301, 0.9944, 0.9374, 0.8504, 0.9153, 0.8549, 0.9103, 0.8506, 0.9414, 0.8442, 0.8962, 0.9883, 0.8953, 0.9628, 0.9045, 0.9628, 0.9054, 0.9883, 0.9153, 0.8549, 0.9153, 0.8788, 0.9103, 0.8842, 0.9103, 0.8506, 0.9374, 0.8743, 0.9374, 0.8504, 0.9414, 0.8442, 0.9414, 0.8778, 0.9153, 0.8788, 0.9374, 0.8743, 0.9414, 0.8778, 0.9103, 0.8842, 0.7688, 0.9399, 0.7679, 0.9655, 0.7587, 0.9655, 0.7596, 0.9399, 0.8953, 0.9628, 0.8962, 0.9372, 0.9054, 0.9372, 0.9045, 0.9628, 0.7679, 0.9655, 0.7688, 0.9911, 0.7596, 0.9911, 0.7587, 0.9655, 0.2789, 0.3206, 0.3194, 0.2764, 0.3367, 0.2878, 0.2912, 0.3375, 0.2703, 0.04363, 0.2156, 0.02051, 0.22, 0.0, 0.2815, 0.02607, 0.1179, 0.9315, 0.1676, 0.9373, 0.17, 0.9873, 0.1202, 0.9802, 0.3539, 0.8847, 0.312, 0.8786, 0.2961, 0.8282, 0.3552, 0.8185, 0.8328, 0.1157, 0.7821, 0.1132, 0.7833, 0.05007, 0.834, 0.05504, 0.05668, 0.9873, 0.006774, 0.9814, 0.004858, 0.914, 0.05472, 0.915, 0.6254, 0.4147, 0.5648, 0.3909, 0.5682, 0.3745, 0.6349, 0.401, 0.3552, 0.8185, 0.2961, 0.8282, 0.291, 0.7843, 0.3552, 0.7652, 0.1463, 0.7015, 0.2029, 0.7015, 0.206, 0.718, 0.1435, 0.718, 0.5778, 0.3498, 0.6325, 0.3267, 0.6437, 0.3443, 0.5822, 0.3704, 0.7042, 0.2207, 0.7043, 0.1499, 0.7245, 0.1455, 0.7245, 0.2252, 0.3552, 0.7652, 0.291, 0.7843, 0.2952, 0.746, 0.3541, 0.7222, 0.006854, 0.7293, 0.05668, 0.7222, 0.05425, 0.7722, 0.004506, 0.778, 0.778, 0.2584, 0.7275, 0.2652, 0.7248, 0.1929, 0.7753, 0.191, 0.342, 0.1496, 0.3135, 0.08504, 0.3301, 0.0726, 0.3622, 0.1452, 0.6695, 0.9438, 0.6135, 0.9202, 0.6279, 0.8799, 0.6674, 0.8847, 0.7188, 0.5755, 0.7067, 0.5257, 0.7602, 0.5401, 0.7639, 0.5973, 0.7067, 0.5257, 0.7063, 0.4768, 0.763, 0.4832, 0.7602, 0.5401, 0.7063, 0.4768, 0.7162, 0.4289, 0.7714, 0.4267, 0.763, 0.4832, 0.7162, 0.4289, 0.7378, 0.3821, 0.7863, 0.3705, 0.7714, 0.4267, 0.7639, 0.5973, 0.7602, 0.5401, 0.8151, 0.5485, 0.8105, 0.6073, 0.7602, 0.5401, 0.763, 0.4832, 0.8206, 0.4893, 0.8151, 0.5485, 0.763, 0.4832, 0.7714, 0.4267, 0.8268, 0.43, 0.8206, 0.4893, 0.7714, 0.4267, 0.7863, 0.3705, 0.8339, 0.3704, 0.8268, 0.43, 0.8105, 0.6073, 0.8151, 0.5485, 0.8712, 0.5516, 0.8585, 0.6071, 0.8151, 0.5485, 0.8206, 0.4893, 0.8789, 0.4952, 0.8712, 0.5516, 0.8206, 0.4893, 0.8268, 0.43, 0.8823, 0.4382, 0.8789, 0.4952, 0.8268, 0.43, 0.8339, 0.3704, 0.8809, 0.3802, 0.8823, 0.4382, 0.8585, 0.6071, 0.8712, 0.5516, 0.9286, 0.5486, 0.908, 0.5951, 0.8712, 0.5516, 0.8789, 0.4952, 0.9381, 0.5008, 0.9286, 0.5486, 0.8789, 0.4952, 0.8823, 0.4382, 0.9381, 0.4519, 0.9381, 0.5008, 0.8823, 0.4382, 0.8809, 0.3802, 0.9271, 0.4016, 0.9381, 0.4519, 0.4405, 0.8786, 0.4824, 0.8847, 0.4794, 0.9438, 0.4215, 0.9184, 0.84, 0.07231, 0.8905, 0.07418, 0.8904, 0.1495, 0.8397, 0.152, 0.4549, 0.4101, 0.4055, 0.453, 0.3922, 0.4434, 0.4466, 0.3957, 0.6757, 0.2853, 0.7042, 0.2207, 0.7245, 0.2252, 0.6923, 0.2978, 0.5519, 0.7478, 0.6075, 0.7222, 0.6058, 0.7651, 0.5456, 0.7862, 0.004506, 0.778, 0.05425, 0.7722, 0.05373, 0.8353, 0.004003, 0.8386, 0.6411, 0.0498, 0.578, 0.0206, 0.5824, 4.095e-06, 0.6534, 0.03288, 0.01998, 0.1498, 0.02002, 0.2207, 0.0, 0.2252, 2.467e-05, 0.1455, 0.5456, 0.7862, 0.6058, 0.7651, 0.6051, 0.8185, 0.5498, 0.83, 0.2156, 0.02051, 0.1463, 0.02056, 0.142, 7.026e-07, 0.22, 0.0, 0.8985, 0.2151, 0.9492, 0.2101, 0.9508, 0.2589, 0.9002, 0.2652, 0.1109, 0.7722, 0.06119, 0.778, 0.06354, 0.7293, 0.1134, 0.7222, 0.5498, 0.83, 0.6051, 0.8185, 0.6055, 0.8847, 0.5659, 0.8799, 0.1114, 0.915, 0.06154, 0.914, 0.06069, 0.8386, 0.1104, 0.8353, 0.02028, 0.5776, 0.04355, 0.6394, 0.03008, 0.6492, 0.004089, 0.5809, 0.4048, 0.2765, 0.4453, 0.3206, 0.4333, 0.3375, 0.3878, 0.2878, 0.7245, 0.1132, 0.7752, 0.1157, 0.7753, 0.191, 0.7248, 0.1929, 0.1174, 0.8709, 0.1671, 0.8742, 0.1676, 0.9373, 0.1179, 0.9315, 0.8329, 0.191, 0.7824, 0.1929, 0.7821, 0.1132, 0.8328, 0.1157, 0.686, 0.5197, 0.6673, 0.4652, 0.6816, 0.4566, 0.7023, 0.517, 0.4055, 0.453, 0.3822, 0.5149, 0.3663, 0.5116, 0.3922, 0.4434, 0.3822, 0.5149, 0.3823, 0.5727, 0.3662, 0.5756, 0.3663, 0.5116, 0.3823, 0.5727, 0.401, 0.6273, 0.3869, 0.6359, 0.3662, 0.5756, 0.401, 0.6273, 0.443, 0.6778, 0.4336, 0.6915, 0.3869, 0.6359, 0.6134, 0.6824, 0.6628, 0.6394, 0.6763, 0.6492, 0.6219, 0.6968, 0.1746, 0.9315, 0.2243, 0.9373, 0.2267, 0.9873, 0.1769, 0.9802, 0.5035, 0.7015, 0.56, 0.7015, 0.5629, 0.718, 0.5003, 0.718, 0.7274, 0.0, 0.778, 0.006304, 0.7764, 0.05504, 0.7257, 0.05007, 0.1201, 0.7281, 0.17, 0.7222, 0.1681, 0.7945, 0.1182, 0.7955, 0.1182, 0.7955, 0.1681, 0.7945, 0.1671, 0.8742, 0.1174, 0.8709, 0.5083, 0.391, 0.4549, 0.4101, 0.4466, 0.3957, 0.5056, 0.3745, 0.3241, 0.5149, 0.3008, 0.453, 0.3141, 0.4434, 0.3401, 0.5116, 0.3054, 0.6273, 0.3241, 0.5727, 0.3401, 0.5756, 0.3194, 0.6359, 0.2029, 0.7015, 0.2634, 0.6778, 0.2728, 0.6915, 0.206, 0.718, 0.4824, 0.8847, 0.4405, 0.8786, 0.4246, 0.8282, 0.4837, 0.8185, 0.3241, 0.5727, 0.3241, 0.5149, 0.3401, 0.5116, 0.3401, 0.5756, 0.1134, 0.9873, 0.06346, 0.9814, 0.06154, 0.914, 0.1114, 0.915, 0.4108, 0.08508, 0.3823, 0.1497, 0.3622, 0.1452, 0.3944, 0.0726, 0.4837, 0.8185, 0.4246, 0.8282, 0.4195, 0.7843, 0.4837, 0.7652, 0.04355, 0.6394, 0.09295, 0.6824, 0.08447, 0.6968, 0.03008, 0.6492, 0.02031, 0.5197, 0.02028, 0.5776, 0.004089, 0.5809, 0.004053, 0.517, 0.3822, 0.2205, 0.4048, 0.2765, 0.3878, 0.2878, 0.3623, 0.2249, 0.4837, 0.7652, 0.4195, 0.7843, 0.4237, 0.746, 0.4826, 0.7222, 0.8976, 0.07231, 0.9481, 0.07418, 0.948, 0.1495, 0.8973, 0.152, 0.08098, 0.4147, 0.03899, 0.4652, 0.02479, 0.4566, 0.07141, 0.401, 0.2248, 0.7945, 0.1749, 0.7955, 0.1768, 0.7281, 0.2267, 0.7222, 0.351, 0.9438, 0.293, 0.9184, 0.312, 0.8786, 0.3539, 0.8847, 0.3008, 0.453, 0.2514, 0.4101, 0.2597, 0.3957, 0.3141, 0.4434, 0.8409, 0.2151, 0.8916, 0.2101, 0.8932, 0.2589, 0.8426, 0.2652, 0.3823, 0.1497, 0.3822, 0.2205, 0.3623, 0.2249, 0.3622, 0.1452, 0.6674, 0.8847, 0.6279, 0.8799, 0.6117, 0.83, 0.667, 0.8185, 0.9481, 0.07418, 0.8976, 0.07231, 0.9003, 0.0, 0.9508, 0.006792, 0.1415, 0.3909, 0.08098, 0.4147, 0.07141, 0.401, 0.1382, 0.3745, 0.5085, 0.3498, 0.5778, 0.3498, 0.5822, 0.3704, 0.5043, 0.3704, 0.667, 0.8185, 0.6117, 0.83, 0.6075, 0.7862, 0.6677, 0.7651, 0.2634, 0.6778, 0.3054, 0.6273, 0.3194, 0.6359, 0.2728, 0.6915, 0.8397, 0.152, 0.8904, 0.1495, 0.8916, 0.2101, 0.8409, 0.2151, 0.7257, 0.05007, 0.7764, 0.05504, 0.7752, 0.1157, 0.7245, 0.1132, 0.6677, 0.7651, 0.6075, 0.7862, 0.6138, 0.7478, 0.6695, 0.7222, 0.09295, 0.6824, 0.1463, 0.7015, 0.1435, 0.718, 0.08447, 0.6968, 0.8427, 0.0, 0.8932, 0.006792, 0.8905, 0.07418, 0.84, 0.07231, 0.1463, 0.02056, 0.08311, 0.04976, 0.07105, 0.03289, 0.142, 7.026e-07, 0.6075, 0.9438, 0.5516, 0.9202, 0.5659, 0.8799, 0.6055, 0.8847, 0.504, 0.7861, 0.5436, 0.7813, 0.5432, 0.8475, 0.4879, 0.836, 0.6816, 0.09394, 0.6411, 0.0498, 0.6534, 0.03288, 0.699, 0.08258, 0.4879, 0.836, 0.5432, 0.8475, 0.5439, 0.9008, 0.4837, 0.8798, 0.578, 0.0206, 0.5087, 0.02055, 0.5045, 0.0, 0.5824, 4.095e-06, 0.4837, 0.8798, 0.5439, 0.9008, 0.5456, 0.9438, 0.49, 0.9182, 0.454, 0.04368, 0.4108, 0.08508, 0.3944, 0.0726, 0.443, 0.02607, 0.3573, 0.7476, 0.4152, 0.7222, 0.4181, 0.7812, 0.3763, 0.7874, 0.7043, 0.1499, 0.6816, 0.09394, 0.699, 0.08258, 0.7245, 0.1455, 0.3194, 0.2764, 0.342, 0.2205, 0.3622, 0.2249, 0.3367, 0.2878, 0.9979, 0.4294, 0.9584, 0.4343, 0.944, 0.394, 1.0, 0.3704, 0.834, 0.05504, 0.7833, 0.05007, 0.785, 0.0, 0.8356, 0.006304, 0.2899, 0.9438, 0.2309, 0.9199, 0.2267, 0.8817, 0.291, 0.9008, 0.342, 0.2205, 0.342, 0.1496, 0.3622, 0.1452, 0.3622, 0.2249, 0.291, 0.9008, 0.2267, 0.8817, 0.2319, 0.8378, 0.291, 0.8475, 0.03899, 0.4652, 0.02031, 0.5197, 0.004053, 0.517, 0.02479, 0.4566, 0.291, 0.8475, 0.2319, 0.8378, 0.2478, 0.7874, 0.2896, 0.7812, 0.908, 0.6195, 0.9286, 0.666, 0.8712, 0.663, 0.8585, 0.6075, 0.9286, 0.666, 0.9381, 0.7138, 0.8789, 0.7193, 0.8712, 0.663, 0.9381, 0.7138, 0.9381, 0.7627, 0.8823, 0.7764, 0.8789, 0.7193, 0.9381, 0.7627, 0.9271, 0.8129, 0.8809, 0.8343, 0.8823, 0.7764, 0.8585, 0.6075, 0.8712, 0.663, 0.8151, 0.6661, 0.8105, 0.6073, 0.8712, 0.663, 0.8789, 0.7193, 0.8206, 0.7252, 0.8151, 0.6661, 0.8789, 0.7193, 0.8823, 0.7764, 0.8268, 0.7846, 0.8206, 0.7252, 0.8823, 0.7764, 0.8809, 0.8343, 0.8339, 0.8442, 0.8268, 0.7846, 0.8105, 0.6073, 0.8151, 0.6661, 0.7602, 0.6745, 0.7639, 0.6173, 0.8151, 0.6661, 0.8206, 0.7252, 0.763, 0.7313, 0.7602, 0.6745, 0.8206, 0.7252, 0.8268, 0.7846, 0.7714, 0.7879, 0.763, 0.7313, 0.8268, 0.7846, 0.8339, 0.8442, 0.7863, 0.8441, 0.7714, 0.7879, 0.7639, 0.6173, 0.7602, 0.6745, 0.7067, 0.6889, 0.7188, 0.639, 0.7602, 0.6745, 0.763, 0.7313, 0.7063, 0.7377, 0.7067, 0.6889, 0.763, 0.7313, 0.7714, 0.7879, 0.7162, 0.7856, 0.7063, 0.7377, 0.7714, 0.7879, 0.7863, 0.8441, 0.7378, 0.8325, 0.7162, 0.7856, 0.9584, 0.4343, 0.9979, 0.4294, 0.9975, 0.4957, 0.9422, 0.4842, 0.2514, 0.4101, 0.198, 0.391, 0.2007, 0.3745, 0.2597, 0.3957, 0.9422, 0.4842, 0.9975, 0.4957, 0.9983, 0.549, 0.9381, 0.528, 0.3135, 0.08504, 0.2703, 0.04363, 0.2815, 0.02607, 0.3301, 0.0726, 0.9381, 0.528, 0.9983, 0.549, 1.0, 0.592, 0.9443, 0.5663, 0.1104, 0.8353, 0.06069, 0.8386, 0.06119, 0.778, 0.1109, 0.7722, 0.4896, 0.7458, 0.5456, 0.7222, 0.5436, 0.7813, 0.504, 0.7861, 0.04857, 0.2853, 0.09173, 0.3267, 0.08077, 0.3443, 0.03216, 0.2978, 0.3763, 0.7874, 0.4181, 0.7812, 0.4195, 0.8475, 0.3604, 0.8378, 0.6673, 0.4652, 0.6254, 0.4147, 0.6349, 0.401, 0.6816, 0.4566, 0.3604, 0.8378, 0.4195, 0.8475, 0.4195, 0.9008, 0.3552, 0.8817, 0.4453, 0.3206, 0.5085, 0.3498, 0.5043, 0.3704, 0.4333, 0.3375, 0.3552, 0.8817, 0.4195, 0.9008, 0.4184, 0.9438, 0.3594, 0.9199, 0.02002, 0.2207, 0.04857, 0.2853, 0.03216, 0.2978, 0.0, 0.2252, 0.2288, 0.7476, 0.2867, 0.7222, 0.2896, 0.7812, 0.2478, 0.7874, 0.2157, 0.3498, 0.2789, 0.3206, 0.2912, 0.3375, 0.2202, 0.3704, 0.5648, 0.3909, 0.5083, 0.391, 0.5056, 0.3745, 0.5682, 0.3745, 0.6861, 0.5776, 0.686, 0.5197, 0.7023, 0.517, 0.7022, 0.5809, 0.004003, 0.8386, 0.05373, 0.8353, 0.05472, 0.915, 0.004858, 0.914, 0.08311, 0.04976, 0.04261, 0.09391, 0.02554, 0.08259, 0.07105, 0.03289, 0.04261, 0.09391, 0.01998, 0.1498, 2.467e-05, 0.1455, 0.02554, 0.08259, 0.198, 0.391, 0.1415, 0.3909, 0.1382, 0.3745, 0.2007, 0.3745, 0.1464, 0.3498, 0.2157, 0.3498, 0.2202, 0.3704, 0.1423, 0.3704, 0.6325, 0.3267, 0.6757, 0.2853, 0.6923, 0.2978, 0.6437, 0.3443, 0.8356, 0.2584, 0.7851, 0.2652, 0.7824, 0.1929, 0.8329, 0.191, 0.56, 0.7015, 0.6134, 0.6824, 0.6219, 0.6968, 0.5629, 0.718, 0.09173, 0.3267, 0.1464, 0.3498, 0.1423, 0.3704, 0.08077, 0.3443, 0.1749, 0.7955, 0.2248, 0.7945, 0.2238, 0.8742, 0.1741, 0.8709, 0.8973, 0.152, 0.948, 0.1495, 0.9492, 0.2101, 0.8985, 0.2151, 0.5087, 0.02055, 0.454, 0.04368, 0.443, 0.02607, 0.5045, 0.0, 0.6628, 0.6394, 0.6861, 0.5776, 0.7022, 0.5809, 0.6763, 0.6492, 0.1741, 0.8709, 0.2238, 0.8742, 0.2243, 0.9373, 0.1746, 0.9315, 0.1749, 0.7955, 0.1741, 0.8709, 0.1701, 0.8699, 0.1708, 0.7967, 0.8356, 0.2584, 0.8329, 0.191, 0.837, 0.1918, 0.8396, 0.2572, 0.1179, 0.9315, 0.1202, 0.9802, 0.1162, 0.979, 0.1139, 0.9315, 0.5629, 0.718, 0.6219, 0.6968, 0.624, 0.7005, 0.5636, 0.7222, 0.834, 0.05504, 0.8356, 0.006304, 0.8396, 0.007425, 0.8381, 0.05492, 0.778, 0.2584, 0.7753, 0.191, 0.7794, 0.1918, 0.782, 0.2572, 0.8329, 0.191, 0.8328, 0.1157, 0.8369, 0.1166, 0.837, 0.1898, 0.3922, 0.4434, 0.3663, 0.5116, 0.3622, 0.5108, 0.3888, 0.4409, 0.1746, 0.9315, 0.1769, 0.9802, 0.1729, 0.979, 0.1706, 0.9315, 0.1182, 0.7955, 0.1174, 0.8709, 0.1134, 0.8699, 0.1142, 0.7967, 0.1174, 0.8709, 0.1179, 0.9315, 0.1139, 0.9304, 0.1134, 0.8714, 0.4336, 0.6915, 0.5003, 0.718, 0.4995, 0.7222, 0.4312, 0.695, 0.8328, 0.1157, 0.834, 0.05504, 0.8381, 0.0561, 0.8369, 0.1151, 0.6219, 0.6968, 0.6763, 0.6492, 0.6797, 0.6516, 0.624, 0.7005, 0.1741, 0.8709, 0.1746, 0.9315, 0.1706, 0.9304, 0.1701, 0.8714, 0.02479, 0.4566, 0.004053, 0.517, 0.0, 0.5163, 0.02122, 0.4545, 0.206, 0.718, 0.2728, 0.6915, 0.2752, 0.695, 0.2068, 0.7222, 0.1435, 0.718, 0.206, 0.718, 0.2068, 0.7222, 0.1428, 0.7222, 0.006854, 0.7293, 0.004506, 0.778, 0.0005387, 0.778, 0.002814, 0.7305, 0.3401, 0.5756, 0.3401, 0.5116, 0.3441, 0.5108, 0.3441, 0.5763, 0.3401, 0.5116, 0.3141, 0.4434, 0.3175, 0.4409, 0.3441, 0.5108, 0.004506, 0.778, 0.004003, 0.8386, 6.483e-06, 0.8381, 0.000508, 0.7791, 0.07141, 0.401, 0.02479, 0.4566, 0.02122, 0.4545, 0.06897, 0.3975, 0.004053, 0.517, 0.004089, 0.5809, 2.764e-05, 0.5817, 0.0, 0.5163, 0.8905, 0.07418, 0.8932, 0.006792, 0.8972, 0.007987, 0.8946, 0.0734, 0.03008, 0.6492, 0.08447, 0.6968, 0.08234, 0.7005, 0.02664, 0.6516, 0.3194, 0.6359, 0.3401, 0.5756, 0.3441, 0.5763, 0.3229, 0.638, 0.2728, 0.6915, 0.3194, 0.6359, 0.3229, 0.638, 0.2752, 0.695, 0.9481, 0.07418, 0.9508, 0.006792, 0.9548, 0.007987, 0.9522, 0.0734, 0.08447, 0.6968, 0.1435, 0.718, 0.1428, 0.7222, 0.08234, 0.7005, 0.004003, 0.8386, 0.004858, 0.914, 0.0008021, 0.9128, 7.867e-06, 0.8396, 0.5003, 0.718, 0.5629, 0.718, 0.5636, 0.7222, 0.4995, 0.7222, 0.443, 0.6778, 0.5035, 0.7015, 0.5003, 0.718, 0.4336, 0.6915, 0.0, 0.0, 0.0, 0.0, 0.0, 0.0, 0.0, 0.0, 0.0, 0.0, 0.0, 0.0, 0.0, 0.0, 0.0, 0.0, 0.0, 0.0, 0.0, 0.0, 0.0, 0.0, 0.0, 0.0, 0.0, 0.0, 0.0, 0.0, 0.0, 0.0, 0.0, 0.0, 0.0, 0.0, 0.0, 0.0, 0.0, 0.0, 0.0, 0.0, 0.0, 0.0, 0.0, 0.0, 0.0, 0.0, 0.0, 0.0])
me_roundcube.materials.append(mat_iron)
me_roundcube.materials.append(mat_steel)
me_roundcube.materials.append(mat_inner)
me_roundcube.use_remesh_preserve_volume = False
me_roundcube.use_remesh_preserve_attributes = False
me_roundcube.use_mirror_vertex_groups = False
me_roundcube.update()
me_plane_001 = bpy.data.meshes.new('Plane.001')
me_plane_001.from_pydata([(1.0, 1.0, 0.0), (1.0, -1.0, 0.0), (-1.0, -1.0, 0.0), (-1.0, 1.0, 0.0)], [], [(0, 3, 2, 1)])
me_plane_001.materials.append(mat_shadow_001)
me_plane_001.use_remesh_preserve_volume = False
me_plane_001.use_remesh_preserve_attributes = False
me_plane_001.use_mirror_vertex_groups = False
me_plane_001.update()

# ---- objects
ob_roundcube = bpy.data.objects.new('Roundcube', me_roundcube)
ob_shadowplane = bpy.data.objects.new('ShadowPlane', me_plane_001)
ob_renderplatform = bpy.data.objects.new('RenderPlatform', None)
ob_camera_001 = bpy.data.objects.new('Camera.001', cam_camera_001)
ob_filllight = bpy.data.objects.new('FillLight', light_filllight_001)
ob_keylight = bpy.data.objects.new('KeyLight', light_keylight_001)
ob_rimlight = bpy.data.objects.new('RimLight', light_rimlight_001)

# ---- transforms, parenting, visibility, modifiers, constraints
ob_roundcube.location = (0.0, 0.0, 1.5)
ob_roundcube.lineart.crease_threshold = 0.0
_m = ob_roundcube.modifiers.new('EdgeSplit', 'EDGE_SPLIT')
ob_shadowplane.location = (0.0, 0.0, 0.0)
ob_shadowplane.scale = (10.0, 10.0, 10.0)
ob_shadowplane.hide_viewport = True
ob_shadowplane.lineart.crease_threshold = 0.0
ob_renderplatform.location = (0.0, 0.0, 0.0)
ob_renderplatform.rotation_euler = (-2.612e-09, -6.369e-09, 56.55)
ob_renderplatform.lock_rotations_4d = False
ob_renderplatform.empty_display_type = 'ARROWS'
ob_renderplatform.empty_image_offset = (0.0, 0.0)
ob_renderplatform.lineart.crease_threshold = 0.0
ob_camera_001.parent = ob_renderplatform
ob_camera_001.matrix_parent_inverse = Matrix(((1.0, -2.912e-05, 6.369e-09, 0.0), (2.912e-05, 1.0, -2.612e-09, 0.0), (-6.369e-09, 2.612e-09, 1.0, 0.0), (0.0, 0.0, 0.0, 1.0)))
ob_camera_001.location = (5.0, -5.0, 5.3)
ob_camera_001.rotation_euler = (1.047, 0.0, 0.7854)
ob_camera_001.lock_rotations_4d = False
ob_camera_001.empty_display_type = 'ARROWS'
ob_camera_001.color = (0.0, 0.0, 0.0, 0.0)
ob_camera_001.display_type = 'WIRE'
ob_camera_001.lineart.crease_threshold = 0.0
ob_filllight.parent = ob_renderplatform
ob_filllight.matrix_parent_inverse = Matrix(((1.0, -2.912e-05, 6.369e-09, 0.0), (2.912e-05, 1.0, -2.612e-09, 0.0), (-6.369e-09, 2.612e-09, 1.0, 0.0), (0.0, 0.0, 0.0, 1.0)))
ob_filllight.location = (6.851, 7.839, 11.54)
ob_filllight.rotation_euler = (1.797, 0.3972, -0.3019)
ob_filllight.lineart.crease_threshold = 0.0
ob_keylight.parent = ob_renderplatform
ob_keylight.matrix_parent_inverse = Matrix(((1.0, -2.912e-05, 6.369e-09, 0.0), (2.912e-05, 1.0, -2.612e-09, 0.0), (-6.369e-09, 2.612e-09, 1.0, 0.0), (0.0, 0.0, 0.0, 1.0)))
ob_keylight.location = (8.33, 7.722, 11.54)
ob_keylight.rotation_euler = (0.01345, 0.4495, 0.2569)
ob_keylight.lineart.crease_threshold = 0.0
ob_rimlight.parent = ob_renderplatform
ob_rimlight.matrix_parent_inverse = Matrix(((1.0, -2.912e-05, 6.369e-09, 0.0), (2.912e-05, 1.0, -2.612e-09, 0.0), (-6.369e-09, 2.612e-09, 1.0, 0.0), (0.0, 0.0, 0.0, 1.0)))
ob_rimlight.location = (7.5, 6.39, 12.03)
ob_rimlight.rotation_euler = (-2.028, -0.2654, 0.834)
ob_rimlight.lineart.crease_threshold = 0.0

# ---- collection membership
col_collection_1.objects.link(ob_roundcube)
col_collection_1.objects.link(ob_shadowplane)
col_collection_1.objects.link(ob_renderplatform)
col_collection_1.objects.link(ob_camera_001)
col_collection_1.objects.link(ob_filllight)
col_collection_1.objects.link(ob_keylight)
col_collection_1.objects.link(ob_rimlight)

# ---- scene / render settings (as saved in the file)
scene.camera = ob_camera_001
scene.frame_start = 1; scene.frame_end = 16; scene.frame_set(1)
scene.render.engine = 'BLENDER_EEVEE_NEXT'
scene.render.resolution_x = 256
scene.render.resolution_y = 512
scene.render.resolution_percentage = 50
scene.render.fps = 20
scene.render.dither_intensity = 0.0
scene.render.film_transparent = True
scene.cycles.use_denoising = False
scene.cycles.samples = 128
scene.cycles.sampling_pattern = 'TABULATED_SOBOL'
scene.cycles.light_sampling_threshold = 0.0
scene.cycles.use_adaptive_sampling = False
scene.cycles.use_light_tree = False
scene.cycles.blur_glossy = 0.0
scene.cycles.sample_clamp_indirect = 0.0
scene.view_settings.view_transform = 'Standard'
bpy.context.view_layer.update()
